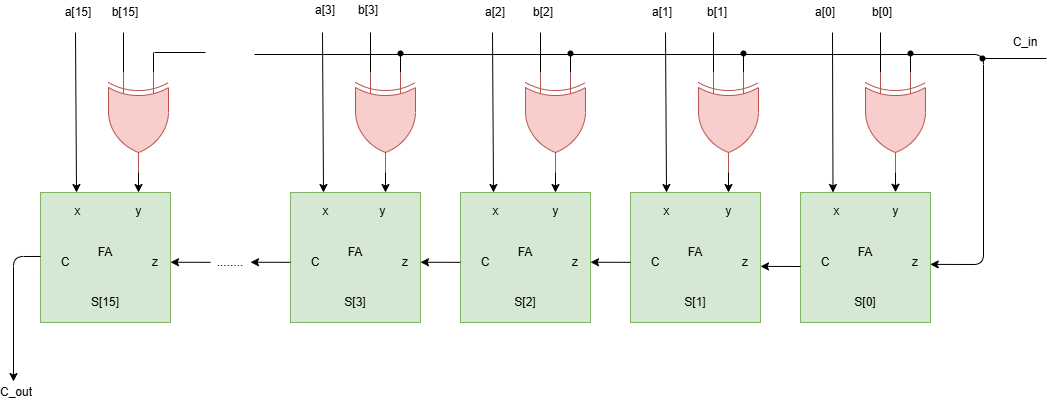

The diagram above was exported from draw.io. Its source (the exported page's mxGraphModel, read from the mxfile embedded in the PNG):
<mxGraphModel dx="2364" dy="469" grid="0" gridSize="10" guides="1" tooltips="1" connect="1" arrows="1" fold="1" page="1" pageScale="1" pageWidth="850" pageHeight="1100" math="0" shadow="0">
  <root>
    <mxCell id="0" />
    <mxCell id="1" parent="0" />
    <mxCell id="2" value="" style="rounded=0;whiteSpace=wrap;html=1;fillColor=#d5e8d4;strokeColor=#82b366;" parent="1" vertex="1">
      <mxGeometry x="-281" y="258" width="130" height="130" as="geometry" />
    </mxCell>
    <mxCell id="3" value="a[0]" style="text;html=1;align=center;verticalAlign=middle;whiteSpace=wrap;rounded=0;" parent="1" vertex="1">
      <mxGeometry x="-281" y="68" width="50" height="20" as="geometry" />
    </mxCell>
    <mxCell id="4" value="b[0]" style="text;html=1;align=center;verticalAlign=middle;whiteSpace=wrap;rounded=0;" parent="1" vertex="1">
      <mxGeometry x="-224" y="68" width="50" height="20" as="geometry" />
    </mxCell>
    <mxCell id="5" value="FA" style="text;html=1;align=center;verticalAlign=middle;whiteSpace=wrap;rounded=0;" parent="1" vertex="1">
      <mxGeometry x="-246" y="303" width="60" height="30" as="geometry" />
    </mxCell>
    <mxCell id="6" value="z" style="text;html=1;align=center;verticalAlign=middle;whiteSpace=wrap;rounded=0;" parent="1" vertex="1">
      <mxGeometry x="-191" y="318" width="50" height="20" as="geometry" />
    </mxCell>
    <mxCell id="7" value="S[0]" style="text;html=1;align=center;verticalAlign=middle;whiteSpace=wrap;rounded=0;" parent="1" vertex="1">
      <mxGeometry x="-231" y="358" width="30" height="20" as="geometry" />
    </mxCell>
    <mxCell id="9" value="C" style="text;html=1;align=center;verticalAlign=middle;whiteSpace=wrap;rounded=0;" parent="1" vertex="1">
      <mxGeometry x="-271" y="318" width="30" height="20" as="geometry" />
    </mxCell>
    <mxCell id="17" value="" style="rounded=0;whiteSpace=wrap;html=1;fillColor=#d5e8d4;strokeColor=#82b366;" parent="1" vertex="1">
      <mxGeometry x="-451" y="258" width="130" height="130" as="geometry" />
    </mxCell>
    <mxCell id="18" value="a[1]" style="text;html=1;align=center;verticalAlign=middle;whiteSpace=wrap;rounded=0;" parent="1" vertex="1">
      <mxGeometry x="-444" y="68" width="50" height="20" as="geometry" />
    </mxCell>
    <mxCell id="19" value="b[1]" style="text;html=1;align=center;verticalAlign=middle;whiteSpace=wrap;rounded=0;" parent="1" vertex="1">
      <mxGeometry x="-389" y="68" width="50" height="20" as="geometry" />
    </mxCell>
    <mxCell id="20" value="FA" style="text;html=1;align=center;verticalAlign=middle;whiteSpace=wrap;rounded=0;" parent="1" vertex="1">
      <mxGeometry x="-416" y="303" width="60" height="30" as="geometry" />
    </mxCell>
    <mxCell id="21" value="z" style="text;html=1;align=center;verticalAlign=middle;whiteSpace=wrap;rounded=0;" parent="1" vertex="1">
      <mxGeometry x="-361" y="318" width="50" height="20" as="geometry" />
    </mxCell>
    <mxCell id="22" value="S[1]" style="text;html=1;align=center;verticalAlign=middle;whiteSpace=wrap;rounded=0;" parent="1" vertex="1">
      <mxGeometry x="-401" y="358" width="30" height="20" as="geometry" />
    </mxCell>
    <mxCell id="23" value="C" style="text;html=1;align=center;verticalAlign=middle;whiteSpace=wrap;rounded=0;" parent="1" vertex="1">
      <mxGeometry x="-441" y="318" width="30" height="20" as="geometry" />
    </mxCell>
    <mxCell id="24" value="" style="rounded=0;whiteSpace=wrap;html=1;fillColor=#d5e8d4;strokeColor=#82b366;" parent="1" vertex="1">
      <mxGeometry x="-621" y="258" width="130" height="130" as="geometry" />
    </mxCell>
    <mxCell id="25" value="a[2]" style="text;html=1;align=center;verticalAlign=middle;whiteSpace=wrap;rounded=0;" parent="1" vertex="1">
      <mxGeometry x="-611" y="68" width="50" height="20" as="geometry" />
    </mxCell>
    <mxCell id="26" value="b[2]" style="text;html=1;align=center;verticalAlign=middle;whiteSpace=wrap;rounded=0;" parent="1" vertex="1">
      <mxGeometry x="-563" y="68" width="50" height="20" as="geometry" />
    </mxCell>
    <mxCell id="27" value="FA" style="text;html=1;align=center;verticalAlign=middle;whiteSpace=wrap;rounded=0;" parent="1" vertex="1">
      <mxGeometry x="-586" y="303" width="60" height="30" as="geometry" />
    </mxCell>
    <mxCell id="28" value="z" style="text;html=1;align=center;verticalAlign=middle;whiteSpace=wrap;rounded=0;" parent="1" vertex="1">
      <mxGeometry x="-531" y="318" width="50" height="20" as="geometry" />
    </mxCell>
    <mxCell id="29" value="S[2]" style="text;html=1;align=center;verticalAlign=middle;whiteSpace=wrap;rounded=0;" parent="1" vertex="1">
      <mxGeometry x="-571" y="358" width="30" height="20" as="geometry" />
    </mxCell>
    <mxCell id="30" value="C" style="text;html=1;align=center;verticalAlign=middle;whiteSpace=wrap;rounded=0;" parent="1" vertex="1">
      <mxGeometry x="-611" y="318" width="30" height="20" as="geometry" />
    </mxCell>
    <mxCell id="31" value="" style="rounded=0;whiteSpace=wrap;html=1;fillColor=#d5e8d4;strokeColor=#82b366;" parent="1" vertex="1">
      <mxGeometry x="-791" y="258" width="130" height="130" as="geometry" />
    </mxCell>
    <mxCell id="32" value="a[3]" style="text;html=1;align=center;verticalAlign=middle;whiteSpace=wrap;rounded=0;" parent="1" vertex="1">
      <mxGeometry x="-781" y="66" width="50" height="20" as="geometry" />
    </mxCell>
    <mxCell id="33" value="b[3]" style="text;html=1;align=center;verticalAlign=middle;whiteSpace=wrap;rounded=0;" parent="1" vertex="1">
      <mxGeometry x="-738" y="66" width="50" height="20" as="geometry" />
    </mxCell>
    <mxCell id="34" value="FA" style="text;html=1;align=center;verticalAlign=middle;whiteSpace=wrap;rounded=0;" parent="1" vertex="1">
      <mxGeometry x="-756" y="303" width="60" height="30" as="geometry" />
    </mxCell>
    <mxCell id="35" value="z" style="text;html=1;align=center;verticalAlign=middle;whiteSpace=wrap;rounded=0;" parent="1" vertex="1">
      <mxGeometry x="-701" y="318" width="50" height="20" as="geometry" />
    </mxCell>
    <mxCell id="36" value="S[3]" style="text;html=1;align=center;verticalAlign=middle;whiteSpace=wrap;rounded=0;" parent="1" vertex="1">
      <mxGeometry x="-741" y="358" width="30" height="20" as="geometry" />
    </mxCell>
    <mxCell id="37" value="C" style="text;html=1;align=center;verticalAlign=middle;whiteSpace=wrap;rounded=0;" parent="1" vertex="1">
      <mxGeometry x="-781" y="318" width="30" height="20" as="geometry" />
    </mxCell>
    <mxCell id="38" value="" style="endArrow=classic;html=1;" parent="1" edge="1">
      <mxGeometry width="50" height="50" relative="1" as="geometry">
        <mxPoint x="-281" y="332" as="sourcePoint" />
        <mxPoint x="-321" y="331.89" as="targetPoint" />
      </mxGeometry>
    </mxCell>
    <mxCell id="39" value="" style="endArrow=classic;html=1;" parent="1" edge="1">
      <mxGeometry width="50" height="50" relative="1" as="geometry">
        <mxPoint x="-451" y="327.84" as="sourcePoint" />
        <mxPoint x="-491" y="327.72999999999996" as="targetPoint" />
      </mxGeometry>
    </mxCell>
    <mxCell id="40" value="" style="endArrow=classic;html=1;" parent="1" edge="1">
      <mxGeometry width="50" height="50" relative="1" as="geometry">
        <mxPoint x="-621" y="327.84" as="sourcePoint" />
        <mxPoint x="-661" y="327.72999999999996" as="targetPoint" />
      </mxGeometry>
    </mxCell>
    <mxCell id="41" value="" style="endArrow=classic;html=1;" parent="1" edge="1">
      <mxGeometry width="50" height="50" relative="1" as="geometry">
        <mxPoint x="-791" y="327.84" as="sourcePoint" />
        <mxPoint x="-831" y="327.72999999999996" as="targetPoint" />
      </mxGeometry>
    </mxCell>
    <mxCell id="42" value="........" style="text;html=1;align=center;verticalAlign=middle;whiteSpace=wrap;rounded=0;" parent="1" vertex="1">
      <mxGeometry x="-881" y="313" width="60" height="30" as="geometry" />
    </mxCell>
    <mxCell id="44" value="" style="endArrow=classic;html=1;" parent="1" edge="1">
      <mxGeometry width="50" height="50" relative="1" as="geometry">
        <mxPoint x="-871" y="327.84" as="sourcePoint" />
        <mxPoint x="-911" y="327.72999999999996" as="targetPoint" />
      </mxGeometry>
    </mxCell>
    <mxCell id="52" value="" style="rounded=0;whiteSpace=wrap;html=1;fillColor=#d5e8d4;strokeColor=#82b366;" parent="1" vertex="1">
      <mxGeometry x="-1041" y="258" width="130" height="130" as="geometry" />
    </mxCell>
    <mxCell id="53" value="a[15]" style="text;html=1;align=center;verticalAlign=middle;whiteSpace=wrap;rounded=0;" parent="1" vertex="1">
      <mxGeometry x="-1028.5" y="68" width="50" height="20" as="geometry" />
    </mxCell>
    <mxCell id="54" value="b[15]" style="text;html=1;align=center;verticalAlign=middle;whiteSpace=wrap;rounded=0;" parent="1" vertex="1">
      <mxGeometry x="-981" y="68" width="50" height="20" as="geometry" />
    </mxCell>
    <mxCell id="55" value="FA" style="text;html=1;align=center;verticalAlign=middle;whiteSpace=wrap;rounded=0;" parent="1" vertex="1">
      <mxGeometry x="-1006" y="303" width="60" height="30" as="geometry" />
    </mxCell>
    <mxCell id="56" value="z" style="text;html=1;align=center;verticalAlign=middle;whiteSpace=wrap;rounded=0;" parent="1" vertex="1">
      <mxGeometry x="-951" y="318" width="50" height="20" as="geometry" />
    </mxCell>
    <mxCell id="57" value="S[15]" style="text;html=1;align=center;verticalAlign=middle;whiteSpace=wrap;rounded=0;" parent="1" vertex="1">
      <mxGeometry x="-991" y="358" width="30" height="20" as="geometry" />
    </mxCell>
    <mxCell id="58" value="C" style="text;html=1;align=center;verticalAlign=middle;whiteSpace=wrap;rounded=0;" parent="1" vertex="1">
      <mxGeometry x="-1031" y="318" width="30" height="20" as="geometry" />
    </mxCell>
    <mxCell id="62" value="" style="verticalLabelPosition=bottom;shadow=0;dashed=0;align=center;html=1;verticalAlign=top;shape=mxgraph.electrical.logic_gates.logic_gate;operation=xor;rotation=90;fillColor=#f8cecc;strokeColor=#b85450;" parent="1" vertex="1">
      <mxGeometry x="-236" y="158" width="100" height="60" as="geometry" />
    </mxCell>
    <mxCell id="64" value="" style="endArrow=classic;html=1;exitX=1;exitY=0.5;exitDx=0;exitDy=0;exitPerimeter=0;entryX=0.731;entryY=-0.002;entryDx=0;entryDy=0;entryPerimeter=0;" parent="1" source="62" target="2" edge="1">
      <mxGeometry width="50" height="50" relative="1" as="geometry">
        <mxPoint x="-151" y="248" as="sourcePoint" />
        <mxPoint x="-186" y="257" as="targetPoint" />
      </mxGeometry>
    </mxCell>
    <mxCell id="65" value="" style="endArrow=classic;html=1;entryX=0.25;entryY=0;entryDx=0;entryDy=0;" parent="1" target="2" edge="1">
      <mxGeometry width="50" height="50" relative="1" as="geometry">
        <mxPoint x="-249" y="98" as="sourcePoint" />
        <mxPoint x="-201" y="164" as="targetPoint" />
      </mxGeometry>
    </mxCell>
    <mxCell id="66" value="" style="endArrow=none;html=1;exitX=0;exitY=0.75;exitDx=0;exitDy=0;exitPerimeter=0;" parent="1" source="62" edge="1">
      <mxGeometry width="50" height="50" relative="1" as="geometry">
        <mxPoint x="-222" y="165" as="sourcePoint" />
        <mxPoint x="-201" y="98" as="targetPoint" />
      </mxGeometry>
    </mxCell>
    <mxCell id="67" value="" style="endArrow=classic;html=1;entryX=0.998;entryY=0.553;entryDx=0;entryDy=0;entryPerimeter=0;" parent="1" target="2" edge="1">
      <mxGeometry width="50" height="50" relative="1" as="geometry">
        <mxPoint x="-827" y="120" as="sourcePoint" />
        <mxPoint x="-115" y="204" as="targetPoint" />
        <Array as="points">
          <mxPoint x="-98" y="120" />
          <mxPoint x="-98" y="330" />
        </Array>
      </mxGeometry>
    </mxCell>
    <mxCell id="96" value="" style="endArrow=none;html=1;exitX=0;exitY=0.25;exitDx=0;exitDy=0;exitPerimeter=0;" parent="1" edge="1">
      <mxGeometry width="50" height="50" relative="1" as="geometry">
        <mxPoint x="-171" y="138" as="sourcePoint" />
        <mxPoint x="-171" y="118" as="targetPoint" />
      </mxGeometry>
    </mxCell>
    <mxCell id="97" value="" style="verticalLabelPosition=bottom;shadow=0;dashed=0;align=center;html=1;verticalAlign=top;shape=mxgraph.electrical.logic_gates.logic_gate;operation=xor;rotation=90;fillColor=#f8cecc;strokeColor=#b85450;" parent="1" vertex="1">
      <mxGeometry x="-403" y="158" width="100" height="60" as="geometry" />
    </mxCell>
    <mxCell id="98" value="" style="endArrow=classic;html=1;exitX=1;exitY=0.5;exitDx=0;exitDy=0;exitPerimeter=0;entryX=0.731;entryY=-0.002;entryDx=0;entryDy=0;entryPerimeter=0;" parent="1" source="97" edge="1">
      <mxGeometry width="50" height="50" relative="1" as="geometry">
        <mxPoint x="-318" y="248" as="sourcePoint" />
        <mxPoint x="-353" y="258" as="targetPoint" />
      </mxGeometry>
    </mxCell>
    <mxCell id="99" value="" style="endArrow=classic;html=1;entryX=0.25;entryY=0;entryDx=0;entryDy=0;" parent="1" edge="1">
      <mxGeometry width="50" height="50" relative="1" as="geometry">
        <mxPoint x="-416" y="98" as="sourcePoint" />
        <mxPoint x="-415" y="258" as="targetPoint" />
      </mxGeometry>
    </mxCell>
    <mxCell id="100" value="" style="endArrow=none;html=1;exitX=0;exitY=0.75;exitDx=0;exitDy=0;exitPerimeter=0;" parent="1" source="97" edge="1">
      <mxGeometry width="50" height="50" relative="1" as="geometry">
        <mxPoint x="-389" y="165" as="sourcePoint" />
        <mxPoint x="-368" y="98" as="targetPoint" />
      </mxGeometry>
    </mxCell>
    <mxCell id="101" value="" style="endArrow=none;html=1;exitX=0;exitY=0.25;exitDx=0;exitDy=0;exitPerimeter=0;" parent="1" edge="1">
      <mxGeometry width="50" height="50" relative="1" as="geometry">
        <mxPoint x="-338" y="138" as="sourcePoint" />
        <mxPoint x="-338" y="118" as="targetPoint" />
      </mxGeometry>
    </mxCell>
    <mxCell id="102" value="" style="verticalLabelPosition=bottom;shadow=0;dashed=0;align=center;html=1;verticalAlign=top;shape=mxgraph.electrical.logic_gates.logic_gate;operation=xor;rotation=90;fillColor=#f8cecc;strokeColor=#b85450;" parent="1" vertex="1">
      <mxGeometry x="-576" y="158" width="100" height="60" as="geometry" />
    </mxCell>
    <mxCell id="103" value="" style="endArrow=classic;html=1;exitX=1;exitY=0.5;exitDx=0;exitDy=0;exitPerimeter=0;entryX=0.731;entryY=-0.002;entryDx=0;entryDy=0;entryPerimeter=0;" parent="1" source="102" edge="1">
      <mxGeometry width="50" height="50" relative="1" as="geometry">
        <mxPoint x="-491" y="248" as="sourcePoint" />
        <mxPoint x="-526" y="258" as="targetPoint" />
      </mxGeometry>
    </mxCell>
    <mxCell id="104" value="" style="endArrow=classic;html=1;entryX=0.25;entryY=0;entryDx=0;entryDy=0;" parent="1" edge="1">
      <mxGeometry width="50" height="50" relative="1" as="geometry">
        <mxPoint x="-589" y="98" as="sourcePoint" />
        <mxPoint x="-588" y="258" as="targetPoint" />
      </mxGeometry>
    </mxCell>
    <mxCell id="105" value="" style="endArrow=none;html=1;exitX=0;exitY=0.75;exitDx=0;exitDy=0;exitPerimeter=0;" parent="1" source="102" edge="1">
      <mxGeometry width="50" height="50" relative="1" as="geometry">
        <mxPoint x="-562" y="165" as="sourcePoint" />
        <mxPoint x="-541" y="98" as="targetPoint" />
      </mxGeometry>
    </mxCell>
    <mxCell id="106" value="" style="endArrow=none;html=1;exitX=0;exitY=0.25;exitDx=0;exitDy=0;exitPerimeter=0;" parent="1" edge="1">
      <mxGeometry width="50" height="50" relative="1" as="geometry">
        <mxPoint x="-511" y="138" as="sourcePoint" />
        <mxPoint x="-511" y="118" as="targetPoint" />
      </mxGeometry>
    </mxCell>
    <mxCell id="107" value="" style="verticalLabelPosition=bottom;shadow=0;dashed=0;align=center;html=1;verticalAlign=top;shape=mxgraph.electrical.logic_gates.logic_gate;operation=xor;rotation=90;fillColor=#f8cecc;strokeColor=#b85450;" parent="1" vertex="1">
      <mxGeometry x="-746" y="158" width="100" height="60" as="geometry" />
    </mxCell>
    <mxCell id="108" value="" style="endArrow=classic;html=1;exitX=1;exitY=0.5;exitDx=0;exitDy=0;exitPerimeter=0;entryX=0.731;entryY=-0.002;entryDx=0;entryDy=0;entryPerimeter=0;" parent="1" source="107" edge="1">
      <mxGeometry width="50" height="50" relative="1" as="geometry">
        <mxPoint x="-661" y="248" as="sourcePoint" />
        <mxPoint x="-696" y="258" as="targetPoint" />
      </mxGeometry>
    </mxCell>
    <mxCell id="109" value="" style="endArrow=classic;html=1;entryX=0.25;entryY=0;entryDx=0;entryDy=0;" parent="1" edge="1">
      <mxGeometry width="50" height="50" relative="1" as="geometry">
        <mxPoint x="-759" y="98" as="sourcePoint" />
        <mxPoint x="-758" y="258" as="targetPoint" />
      </mxGeometry>
    </mxCell>
    <mxCell id="110" value="" style="endArrow=none;html=1;exitX=0;exitY=0.75;exitDx=0;exitDy=0;exitPerimeter=0;" parent="1" source="107" edge="1">
      <mxGeometry width="50" height="50" relative="1" as="geometry">
        <mxPoint x="-732" y="165" as="sourcePoint" />
        <mxPoint x="-711" y="98" as="targetPoint" />
      </mxGeometry>
    </mxCell>
    <mxCell id="111" value="" style="endArrow=none;html=1;exitX=0;exitY=0.25;exitDx=0;exitDy=0;exitPerimeter=0;" parent="1" edge="1">
      <mxGeometry width="50" height="50" relative="1" as="geometry">
        <mxPoint x="-681" y="138" as="sourcePoint" />
        <mxPoint x="-681" y="118" as="targetPoint" />
      </mxGeometry>
    </mxCell>
    <mxCell id="112" value="" style="verticalLabelPosition=bottom;shadow=0;dashed=0;align=center;html=1;verticalAlign=top;shape=mxgraph.electrical.logic_gates.logic_gate;operation=xor;rotation=90;fillColor=#f8cecc;strokeColor=#b85450;" parent="1" vertex="1">
      <mxGeometry x="-993" y="158" width="100" height="60" as="geometry" />
    </mxCell>
    <mxCell id="113" value="" style="endArrow=classic;html=1;exitX=1;exitY=0.5;exitDx=0;exitDy=0;exitPerimeter=0;entryX=0.731;entryY=-0.002;entryDx=0;entryDy=0;entryPerimeter=0;" parent="1" source="112" edge="1">
      <mxGeometry width="50" height="50" relative="1" as="geometry">
        <mxPoint x="-908" y="248" as="sourcePoint" />
        <mxPoint x="-943" y="258" as="targetPoint" />
      </mxGeometry>
    </mxCell>
    <mxCell id="114" value="" style="endArrow=classic;html=1;entryX=0.25;entryY=0;entryDx=0;entryDy=0;" parent="1" edge="1">
      <mxGeometry width="50" height="50" relative="1" as="geometry">
        <mxPoint x="-1006" y="98" as="sourcePoint" />
        <mxPoint x="-1005" y="258" as="targetPoint" />
      </mxGeometry>
    </mxCell>
    <mxCell id="115" value="" style="endArrow=none;html=1;exitX=0;exitY=0.75;exitDx=0;exitDy=0;exitPerimeter=0;" parent="1" source="112" edge="1">
      <mxGeometry width="50" height="50" relative="1" as="geometry">
        <mxPoint x="-979" y="165" as="sourcePoint" />
        <mxPoint x="-958" y="98" as="targetPoint" />
      </mxGeometry>
    </mxCell>
    <mxCell id="116" value="" style="endArrow=none;html=1;exitX=0;exitY=0.25;exitDx=0;exitDy=0;exitPerimeter=0;" parent="1" edge="1">
      <mxGeometry width="50" height="50" relative="1" as="geometry">
        <mxPoint x="-928" y="138" as="sourcePoint" />
        <mxPoint x="-928" y="118" as="targetPoint" />
      </mxGeometry>
    </mxCell>
    <mxCell id="117" value="" style="endArrow=none;html=1;" parent="1" edge="1">
      <mxGeometry width="50" height="50" relative="1" as="geometry">
        <mxPoint x="-927" y="118" as="sourcePoint" />
        <mxPoint x="-876" y="118" as="targetPoint" />
      </mxGeometry>
    </mxCell>
    <mxCell id="118" value="" style="shape=waypoint;sketch=0;fillStyle=solid;size=6;pointerEvents=1;points=[];fillColor=none;resizable=0;rotatable=0;perimeter=centerPerimeter;snapToPoint=1;" parent="1" vertex="1">
      <mxGeometry x="-181" y="109" width="20" height="20" as="geometry" />
    </mxCell>
    <mxCell id="120" value="" style="shape=waypoint;sketch=0;fillStyle=solid;size=6;pointerEvents=1;points=[];fillColor=none;resizable=0;rotatable=0;perimeter=centerPerimeter;snapToPoint=1;" parent="1" vertex="1">
      <mxGeometry x="-521" y="109" width="20" height="20" as="geometry" />
    </mxCell>
    <mxCell id="121" value="" style="shape=waypoint;sketch=0;fillStyle=solid;size=6;pointerEvents=1;points=[];fillColor=none;resizable=0;rotatable=0;perimeter=centerPerimeter;snapToPoint=1;" parent="1" vertex="1">
      <mxGeometry x="-348" y="109" width="20" height="20" as="geometry" />
    </mxCell>
    <mxCell id="123" value="" style="endArrow=none;html=1;" parent="1" edge="1" source="146">
      <mxGeometry width="50" height="50" relative="1" as="geometry">
        <mxPoint x="-99" y="124" as="sourcePoint" />
        <mxPoint x="-35" y="124" as="targetPoint" />
      </mxGeometry>
    </mxCell>
    <mxCell id="126" value="x" style="text;html=1;align=center;verticalAlign=middle;whiteSpace=wrap;rounded=0;" parent="1" vertex="1">
      <mxGeometry x="-265" y="267" width="41" height="20" as="geometry" />
    </mxCell>
    <mxCell id="127" value="x" style="text;html=1;align=center;verticalAlign=middle;whiteSpace=wrap;rounded=0;" parent="1" vertex="1">
      <mxGeometry x="-435" y="267" width="41" height="20" as="geometry" />
    </mxCell>
    <mxCell id="128" value="x" style="text;html=1;align=center;verticalAlign=middle;whiteSpace=wrap;rounded=0;" parent="1" vertex="1">
      <mxGeometry x="-606.5" y="267" width="41" height="20" as="geometry" />
    </mxCell>
    <mxCell id="129" value="x" style="text;html=1;align=center;verticalAlign=middle;whiteSpace=wrap;rounded=0;" parent="1" vertex="1">
      <mxGeometry x="-776" y="267" width="41" height="20" as="geometry" />
    </mxCell>
    <mxCell id="130" value="x" style="text;html=1;align=center;verticalAlign=middle;whiteSpace=wrap;rounded=0;" parent="1" vertex="1">
      <mxGeometry x="-1024" y="267" width="41" height="20" as="geometry" />
    </mxCell>
    <mxCell id="131" value="y" style="text;html=1;align=center;verticalAlign=middle;whiteSpace=wrap;rounded=0;" parent="1" vertex="1">
      <mxGeometry x="-206.5" y="267" width="41" height="20" as="geometry" />
    </mxCell>
    <mxCell id="132" value="y" style="text;html=1;align=center;verticalAlign=middle;whiteSpace=wrap;rounded=0;" parent="1" vertex="1">
      <mxGeometry x="-373.5" y="267" width="41" height="20" as="geometry" />
    </mxCell>
    <mxCell id="133" value="y" style="text;html=1;align=center;verticalAlign=middle;whiteSpace=wrap;rounded=0;" parent="1" vertex="1">
      <mxGeometry x="-546.5" y="267" width="41" height="20" as="geometry" />
    </mxCell>
    <mxCell id="134" value="y" style="text;html=1;align=center;verticalAlign=middle;whiteSpace=wrap;rounded=0;" parent="1" vertex="1">
      <mxGeometry x="-719" y="267" width="41" height="20" as="geometry" />
    </mxCell>
    <mxCell id="135" value="y" style="text;html=1;align=center;verticalAlign=middle;whiteSpace=wrap;rounded=0;" parent="1" vertex="1">
      <mxGeometry x="-963.5" y="267" width="41" height="20" as="geometry" />
    </mxCell>
    <mxCell id="138" value="C_in" style="text;html=1;align=center;verticalAlign=middle;whiteSpace=wrap;rounded=0;" parent="1" vertex="1">
      <mxGeometry x="-71" y="98" width="30" height="20" as="geometry" />
    </mxCell>
    <mxCell id="140" value="" style="endArrow=classic;html=1;exitX=0;exitY=0.492;exitDx=0;exitDy=0;exitPerimeter=0;" parent="1" source="52" edge="1">
      <mxGeometry width="50" height="50" relative="1" as="geometry">
        <mxPoint x="-1039" y="322" as="sourcePoint" />
        <mxPoint x="-1068" y="447" as="targetPoint" />
        <Array as="points">
          <mxPoint x="-1068" y="322" />
        </Array>
      </mxGeometry>
    </mxCell>
    <mxCell id="141" value="C_out" style="text;html=1;align=center;verticalAlign=middle;whiteSpace=wrap;rounded=0;" parent="1" vertex="1">
      <mxGeometry x="-1080" y="448" width="30" height="20" as="geometry" />
    </mxCell>
    <mxCell id="144" value="" style="shape=waypoint;sketch=0;fillStyle=solid;size=6;pointerEvents=1;points=[];fillColor=none;resizable=0;rotatable=0;perimeter=centerPerimeter;snapToPoint=1;" vertex="1" parent="1">
      <mxGeometry x="-691" y="109" width="20" height="20" as="geometry" />
    </mxCell>
    <mxCell id="146" value="" style="shape=waypoint;sketch=0;fillStyle=solid;size=6;pointerEvents=1;points=[];fillColor=none;resizable=0;rotatable=0;perimeter=centerPerimeter;snapToPoint=1;" vertex="1" parent="1">
      <mxGeometry x="-109" y="114" width="20" height="20" as="geometry" />
    </mxCell>
  </root>
</mxGraphModel>